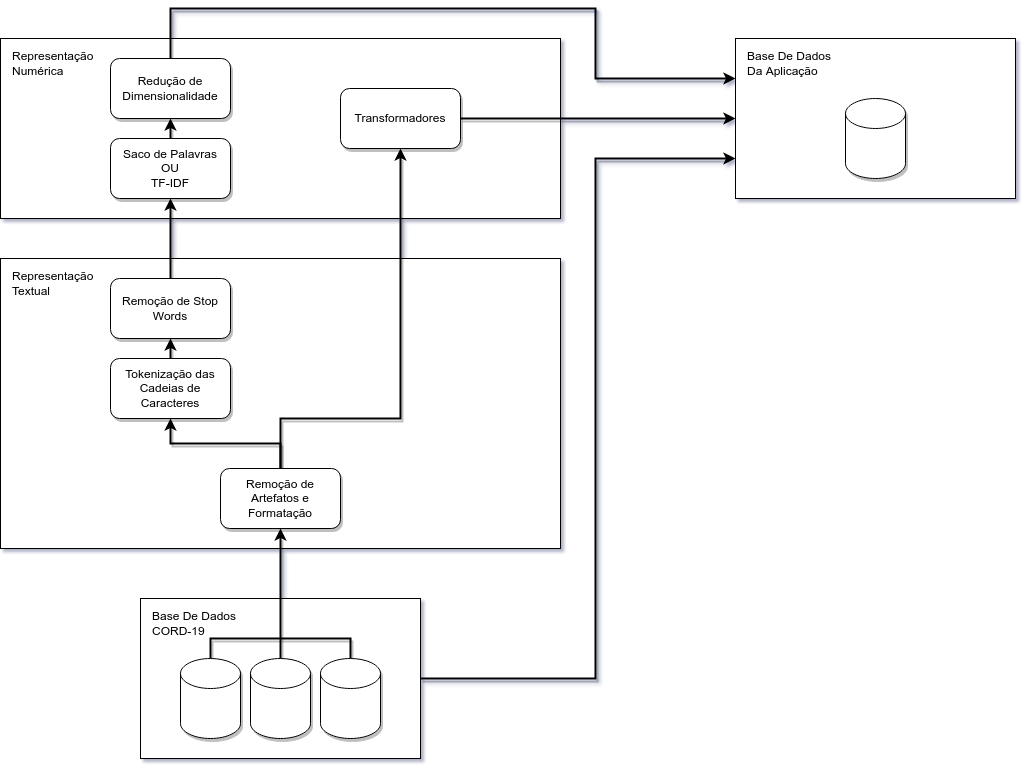

The diagram above was exported from draw.io. Its source (the exported page's mxGraphModel, read from the mxfile embedded in the PNG):
<mxGraphModel dx="1356" dy="862" grid="1" gridSize="10" guides="1" tooltips="1" connect="1" arrows="1" fold="1" page="1" pageScale="1" pageWidth="827" pageHeight="1169" math="0" shadow="1">
  <root>
    <mxCell id="0" />
    <mxCell id="1" parent="0" />
    <mxCell id="uRo3Toc6yma_MfcM90cZ-8" value="" style="rounded=0;whiteSpace=wrap;html=1;align=center;" parent="1" vertex="1">
      <mxGeometry x="880" y="239" width="280" height="160" as="geometry" />
    </mxCell>
    <mxCell id="uRo3Toc6yma_MfcM90cZ-9" value="" style="shape=cylinder3;whiteSpace=wrap;html=1;boundedLbl=1;backgroundOutline=1;size=15;shadow=1;" parent="1" vertex="1">
      <mxGeometry x="990" y="299" width="60" height="80" as="geometry" />
    </mxCell>
    <mxCell id="uRo3Toc6yma_MfcM90cZ-10" value="Base De Dados Da Aplicação" style="text;html=1;strokeColor=none;fillColor=none;align=left;verticalAlign=middle;whiteSpace=wrap;rounded=0;" parent="1" vertex="1">
      <mxGeometry x="890" y="249" width="90" height="30" as="geometry" />
    </mxCell>
    <mxCell id="zOFjgUAGcFSiVTK_7i6F-22" value="" style="rounded=0;whiteSpace=wrap;html=1;align=center;" parent="1" vertex="1">
      <mxGeometry x="145" y="239" width="560" height="180" as="geometry" />
    </mxCell>
    <mxCell id="uRo3Toc6yma_MfcM90cZ-18" style="edgeStyle=orthogonalEdgeStyle;rounded=0;orthogonalLoop=1;jettySize=auto;html=1;exitX=1;exitY=0.5;exitDx=0;exitDy=0;entryX=0;entryY=0.75;entryDx=0;entryDy=0;endArrow=classic;endFill=1;shadow=1;strokeWidth=2;" parent="1" source="uRo3Toc6yma_MfcM90cZ-2" edge="1">
      <mxGeometry relative="1" as="geometry">
        <mxPoint x="880" y="319" as="targetPoint" />
      </mxGeometry>
    </mxCell>
    <mxCell id="uRo3Toc6yma_MfcM90cZ-17" style="edgeStyle=orthogonalEdgeStyle;rounded=0;orthogonalLoop=1;jettySize=auto;html=1;exitX=0.5;exitY=0;exitDx=0;exitDy=0;entryX=0;entryY=0.25;entryDx=0;entryDy=0;endArrow=classic;endFill=1;shadow=1;strokeWidth=2;" parent="1" target="uRo3Toc6yma_MfcM90cZ-8" edge="1">
      <mxGeometry relative="1" as="geometry">
        <mxPoint x="315" y="259" as="sourcePoint" />
        <Array as="points">
          <mxPoint x="315" y="209" />
          <mxPoint x="740" y="209" />
          <mxPoint x="740" y="279" />
        </Array>
      </mxGeometry>
    </mxCell>
    <mxCell id="zOFjgUAGcFSiVTK_7i6F-23" value="Representação Numérica" style="text;html=1;strokeColor=none;fillColor=none;align=left;verticalAlign=middle;whiteSpace=wrap;rounded=0;" parent="1" vertex="1">
      <mxGeometry x="155" y="249" width="85" height="30" as="geometry" />
    </mxCell>
    <mxCell id="uRo3Toc6yma_MfcM90cZ-22" style="edgeStyle=orthogonalEdgeStyle;shape=connector;rounded=0;orthogonalLoop=1;jettySize=auto;html=1;exitX=1;exitY=0.5;exitDx=0;exitDy=0;entryX=0;entryY=0.75;entryDx=0;entryDy=0;shadow=1;labelBackgroundColor=default;fontFamily=Helvetica;fontSize=11;fontColor=default;endArrow=classic;endFill=1;strokeColor=default;strokeWidth=2;" parent="1" source="zOFjgUAGcFSiVTK_7i6F-12" target="uRo3Toc6yma_MfcM90cZ-8" edge="1">
      <mxGeometry relative="1" as="geometry">
        <Array as="points">
          <mxPoint x="740" y="879" />
          <mxPoint x="740" y="359" />
        </Array>
      </mxGeometry>
    </mxCell>
    <mxCell id="zOFjgUAGcFSiVTK_7i6F-12" value="" style="rounded=0;whiteSpace=wrap;html=1;align=center;" parent="1" vertex="1">
      <mxGeometry x="285" y="799" width="280" height="160" as="geometry" />
    </mxCell>
    <mxCell id="zOFjgUAGcFSiVTK_7i6F-7" value="" style="rounded=0;whiteSpace=wrap;html=1;align=center;" parent="1" vertex="1">
      <mxGeometry x="145" y="459" width="560" height="290" as="geometry" />
    </mxCell>
    <mxCell id="zOFjgUAGcFSiVTK_7i6F-21" style="edgeStyle=orthogonalEdgeStyle;rounded=0;orthogonalLoop=1;jettySize=auto;html=1;exitX=0.5;exitY=0;exitDx=0;exitDy=0;entryX=0.5;entryY=1;entryDx=0;entryDy=0;shadow=1;strokeWidth=2;" parent="1" source="zOFjgUAGcFSiVTK_7i6F-1" target="zOFjgUAGcFSiVTK_7i6F-2" edge="1">
      <mxGeometry relative="1" as="geometry" />
    </mxCell>
    <mxCell id="zOFjgUAGcFSiVTK_7i6F-8" value="Representação Textual" style="text;html=1;strokeColor=none;fillColor=none;align=left;verticalAlign=middle;whiteSpace=wrap;rounded=0;" parent="1" vertex="1">
      <mxGeometry x="155" y="469" width="85" height="30" as="geometry" />
    </mxCell>
    <mxCell id="zOFjgUAGcFSiVTK_7i6F-17" style="edgeStyle=orthogonalEdgeStyle;rounded=0;orthogonalLoop=1;jettySize=auto;html=1;exitX=0.5;exitY=0;exitDx=0;exitDy=0;exitPerimeter=0;endArrow=none;endFill=0;shadow=1;strokeWidth=2;" parent="1" source="zOFjgUAGcFSiVTK_7i6F-9" edge="1">
      <mxGeometry relative="1" as="geometry">
        <mxPoint x="425" y="839" as="targetPoint" />
        <Array as="points">
          <mxPoint x="355" y="839" />
        </Array>
      </mxGeometry>
    </mxCell>
    <mxCell id="zOFjgUAGcFSiVTK_7i6F-9" value="" style="shape=cylinder3;whiteSpace=wrap;html=1;boundedLbl=1;backgroundOutline=1;size=15;shadow=1;" parent="1" vertex="1">
      <mxGeometry x="325" y="859" width="60" height="80" as="geometry" />
    </mxCell>
    <mxCell id="uRo3Toc6yma_MfcM90cZ-6" style="edgeStyle=orthogonalEdgeStyle;rounded=0;orthogonalLoop=1;jettySize=auto;html=1;exitX=0.5;exitY=0;exitDx=0;exitDy=0;exitPerimeter=0;shadow=1;strokeWidth=2;entryX=0.5;entryY=1;entryDx=0;entryDy=0;" parent="1" source="zOFjgUAGcFSiVTK_7i6F-10" target="CrFwAh1RPyWWwAiZNoBJ-4" edge="1">
      <mxGeometry relative="1" as="geometry">
        <mxPoint x="320" y="669" as="targetPoint" />
      </mxGeometry>
    </mxCell>
    <mxCell id="zOFjgUAGcFSiVTK_7i6F-10" value="" style="shape=cylinder3;whiteSpace=wrap;html=1;boundedLbl=1;backgroundOutline=1;size=15;shadow=1;" parent="1" vertex="1">
      <mxGeometry x="395" y="859" width="60" height="80" as="geometry" />
    </mxCell>
    <mxCell id="zOFjgUAGcFSiVTK_7i6F-18" style="edgeStyle=orthogonalEdgeStyle;rounded=0;orthogonalLoop=1;jettySize=auto;html=1;exitX=0.5;exitY=0;exitDx=0;exitDy=0;exitPerimeter=0;endArrow=none;endFill=0;shadow=1;strokeWidth=2;" parent="1" source="zOFjgUAGcFSiVTK_7i6F-11" edge="1">
      <mxGeometry relative="1" as="geometry">
        <mxPoint x="425" y="839" as="targetPoint" />
        <Array as="points">
          <mxPoint x="495" y="839" />
        </Array>
      </mxGeometry>
    </mxCell>
    <mxCell id="zOFjgUAGcFSiVTK_7i6F-11" value="" style="shape=cylinder3;whiteSpace=wrap;html=1;boundedLbl=1;backgroundOutline=1;size=15;shadow=1;" parent="1" vertex="1">
      <mxGeometry x="465" y="859" width="60" height="80" as="geometry" />
    </mxCell>
    <mxCell id="zOFjgUAGcFSiVTK_7i6F-13" value="Base De Dados CORD-19" style="text;html=1;strokeColor=none;fillColor=none;align=left;verticalAlign=middle;whiteSpace=wrap;rounded=0;" parent="1" vertex="1">
      <mxGeometry x="295" y="809" width="90" height="30" as="geometry" />
    </mxCell>
    <mxCell id="zOFjgUAGcFSiVTK_7i6F-19" style="edgeStyle=orthogonalEdgeStyle;rounded=0;orthogonalLoop=1;jettySize=auto;html=1;exitX=0.5;exitY=1;exitDx=0;exitDy=0;" parent="1" edge="1">
      <mxGeometry relative="1" as="geometry">
        <mxPoint x="425" y="639" as="sourcePoint" />
        <mxPoint x="425" y="639" as="targetPoint" />
      </mxGeometry>
    </mxCell>
    <mxCell id="uRo3Toc6yma_MfcM90cZ-1" style="edgeStyle=orthogonalEdgeStyle;rounded=0;orthogonalLoop=1;jettySize=auto;html=1;exitX=0.5;exitY=0;exitDx=0;exitDy=0;shadow=1;strokeWidth=2;" parent="1" source="zOFjgUAGcFSiVTK_7i6F-2" edge="1">
      <mxGeometry relative="1" as="geometry">
        <mxPoint x="315" y="319" as="targetPoint" />
      </mxGeometry>
    </mxCell>
    <mxCell id="uRo3Toc6yma_MfcM90cZ-2" value="Transformadores" style="rounded=1;whiteSpace=wrap;html=1;shadow=1;" parent="1" vertex="1">
      <mxGeometry x="485" y="289" width="120" height="60" as="geometry" />
    </mxCell>
    <mxCell id="CrFwAh1RPyWWwAiZNoBJ-2" style="edgeStyle=orthogonalEdgeStyle;shape=connector;rounded=0;orthogonalLoop=1;jettySize=auto;html=1;exitX=0.5;exitY=0;exitDx=0;exitDy=0;entryX=0.5;entryY=1;entryDx=0;entryDy=0;shadow=1;labelBackgroundColor=default;fontFamily=Helvetica;fontSize=11;fontColor=default;endArrow=classic;endFill=1;strokeColor=default;strokeWidth=2;" parent="1" source="zOFjgUAGcFSiVTK_7i6F-3" target="zOFjgUAGcFSiVTK_7i6F-1" edge="1">
      <mxGeometry relative="1" as="geometry" />
    </mxCell>
    <mxCell id="zOFjgUAGcFSiVTK_7i6F-3" value="Tokenização das Cadeias de Caracteres" style="rounded=1;whiteSpace=wrap;html=1;shadow=1;" parent="1" vertex="1">
      <mxGeometry x="255" y="559" width="120" height="60" as="geometry" />
    </mxCell>
    <mxCell id="zOFjgUAGcFSiVTK_7i6F-1" value="Remoção de Stop Words" style="rounded=1;whiteSpace=wrap;html=1;shadow=1;" parent="1" vertex="1">
      <mxGeometry x="255" y="479" width="120" height="60" as="geometry" />
    </mxCell>
    <mxCell id="zOFjgUAGcFSiVTK_7i6F-2" value="Saco de Palavras&lt;br&gt;OU&lt;br&gt;TF-IDF" style="rounded=1;whiteSpace=wrap;html=1;shadow=1;" parent="1" vertex="1">
      <mxGeometry x="255" y="339" width="120" height="60" as="geometry" />
    </mxCell>
    <mxCell id="uRo3Toc6yma_MfcM90cZ-19" value="Redução de Dimensionalidade" style="rounded=1;whiteSpace=wrap;html=1;shadow=1;" parent="1" vertex="1">
      <mxGeometry x="255" y="259" width="120" height="60" as="geometry" />
    </mxCell>
    <mxCell id="CrFwAh1RPyWWwAiZNoBJ-5" style="edgeStyle=orthogonalEdgeStyle;shape=connector;rounded=0;orthogonalLoop=1;jettySize=auto;html=1;exitX=0.5;exitY=0;exitDx=0;exitDy=0;entryX=0.5;entryY=1;entryDx=0;entryDy=0;shadow=1;labelBackgroundColor=default;fontFamily=Helvetica;fontSize=11;fontColor=default;endArrow=classic;endFill=1;strokeColor=default;strokeWidth=2;" parent="1" source="CrFwAh1RPyWWwAiZNoBJ-4" target="zOFjgUAGcFSiVTK_7i6F-3" edge="1">
      <mxGeometry relative="1" as="geometry" />
    </mxCell>
    <mxCell id="CrFwAh1RPyWWwAiZNoBJ-8" style="edgeStyle=orthogonalEdgeStyle;shape=connector;rounded=0;orthogonalLoop=1;jettySize=auto;html=1;exitX=0.5;exitY=0;exitDx=0;exitDy=0;entryX=0.5;entryY=1;entryDx=0;entryDy=0;shadow=1;labelBackgroundColor=default;fontFamily=Helvetica;fontSize=11;fontColor=default;endArrow=classic;endFill=1;strokeColor=default;strokeWidth=2;" parent="1" source="CrFwAh1RPyWWwAiZNoBJ-4" target="uRo3Toc6yma_MfcM90cZ-2" edge="1">
      <mxGeometry relative="1" as="geometry">
        <Array as="points">
          <mxPoint x="425" y="619" />
          <mxPoint x="545" y="619" />
        </Array>
      </mxGeometry>
    </mxCell>
    <mxCell id="CrFwAh1RPyWWwAiZNoBJ-4" value="Remoção de Artefatos e Formatação" style="rounded=1;whiteSpace=wrap;html=1;shadow=1;" parent="1" vertex="1">
      <mxGeometry x="365" y="669" width="120" height="60" as="geometry" />
    </mxCell>
  </root>
</mxGraphModel>